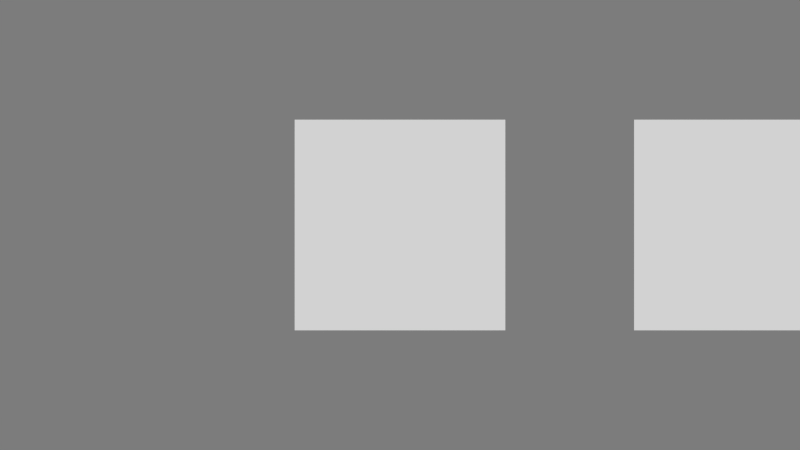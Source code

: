 # Source: ppt.blend  (saved by Blender 2.70.0; exported with 4.5.12 LTS)
import bpy
from mathutils import Matrix  # noqa: F401  (used for matrix-valued properties, if any)

bpy.ops.wm.read_factory_settings(use_empty=True)
scene = bpy.context.scene
scene.name = 'Scene'

# ---- collections
col_collection_1 = bpy.data.collections.new('Collection 1'); scene.collection.children.link(col_collection_1)

# ---- materials (node trees are filled in below, after node groups)
mat_vlcsnap_00054 = bpy.data.materials.new('vlcsnap-00054')
mat_vlcsnap_00054.alpha_threshold = 0.0
mat_vlcsnap_00054.use_transparent_shadow = False
mat_vlcsnap_00054.roughness = 0.5
mat_vlcsnap_00054.line_color = (0.0, 0.0, 0.0, 1.0)
mat_vlcsnap_00050 = bpy.data.materials.new('vlcsnap-00050')
mat_vlcsnap_00050.alpha_threshold = 0.0
mat_vlcsnap_00050.use_transparent_shadow = False
mat_vlcsnap_00050.roughness = 0.5
mat_vlcsnap_00050.line_color = (0.0, 0.0, 0.0, 1.0)
mat_vlcsnap_00049 = bpy.data.materials.new('vlcsnap-00049')
mat_vlcsnap_00049.alpha_threshold = 0.0
mat_vlcsnap_00049.use_transparent_shadow = False
mat_vlcsnap_00049.roughness = 0.5
mat_vlcsnap_00049.line_color = (0.0, 0.0, 0.0, 1.0)
mat_vlcsnap_00048 = bpy.data.materials.new('vlcsnap-00048')
mat_vlcsnap_00048.alpha_threshold = 0.0
mat_vlcsnap_00048.use_transparent_shadow = False
mat_vlcsnap_00048.roughness = 0.5
mat_vlcsnap_00048.line_color = (0.0, 0.0, 0.0, 1.0)
mat_vlcsnap_00047 = bpy.data.materials.new('vlcsnap-00047')
mat_vlcsnap_00047.alpha_threshold = 0.0
mat_vlcsnap_00047.use_transparent_shadow = False
mat_vlcsnap_00047.roughness = 0.5
mat_vlcsnap_00047.line_color = (0.0, 0.0, 0.0, 1.0)
mat_vlcsnap_00046 = bpy.data.materials.new('vlcsnap-00046')
mat_vlcsnap_00046.alpha_threshold = 0.0
mat_vlcsnap_00046.use_transparent_shadow = False
mat_vlcsnap_00046.roughness = 0.5
mat_vlcsnap_00046.line_color = (0.0, 0.0, 0.0, 1.0)
mat_vlcsnap_00044 = bpy.data.materials.new('vlcsnap-00044')
mat_vlcsnap_00044.alpha_threshold = 0.0
mat_vlcsnap_00044.use_transparent_shadow = False
mat_vlcsnap_00044.roughness = 0.5
mat_vlcsnap_00044.line_color = (0.0, 0.0, 0.0, 1.0)
mat_vlcsnap_00043 = bpy.data.materials.new('vlcsnap-00043')
mat_vlcsnap_00043.alpha_threshold = 0.0
mat_vlcsnap_00043.use_transparent_shadow = False
mat_vlcsnap_00043.roughness = 0.5
mat_vlcsnap_00043.line_color = (0.0, 0.0, 0.0, 1.0)
mat_vlcsnap_00041 = bpy.data.materials.new('vlcsnap-00041')
mat_vlcsnap_00041.alpha_threshold = 0.0
mat_vlcsnap_00041.use_transparent_shadow = False
mat_vlcsnap_00041.roughness = 0.5
mat_vlcsnap_00041.line_color = (0.0, 0.0, 0.0, 1.0)
mat_vlcsnap_00040 = bpy.data.materials.new('vlcsnap-00040')
mat_vlcsnap_00040.alpha_threshold = 0.0
mat_vlcsnap_00040.use_transparent_shadow = False
mat_vlcsnap_00040.roughness = 0.5
mat_vlcsnap_00040.line_color = (0.0, 0.0, 0.0, 1.0)
mat_vlcsnap_00038 = bpy.data.materials.new('vlcsnap-00038')
mat_vlcsnap_00038.alpha_threshold = 0.0
mat_vlcsnap_00038.use_transparent_shadow = False
mat_vlcsnap_00038.roughness = 0.5
mat_vlcsnap_00038.line_color = (0.0, 0.0, 0.0, 1.0)
mat_vlcsnap_00037 = bpy.data.materials.new('vlcsnap-00037')
mat_vlcsnap_00037.alpha_threshold = 0.0
mat_vlcsnap_00037.use_transparent_shadow = False
mat_vlcsnap_00037.roughness = 0.5
mat_vlcsnap_00037.line_color = (0.0, 0.0, 0.0, 1.0)
mat_vlcsnap_00036 = bpy.data.materials.new('vlcsnap-00036')
mat_vlcsnap_00036.alpha_threshold = 0.0
mat_vlcsnap_00036.use_transparent_shadow = False
mat_vlcsnap_00036.roughness = 0.5
mat_vlcsnap_00036.line_color = (0.0, 0.0, 0.0, 1.0)
mat_vlcsnap_00035 = bpy.data.materials.new('vlcsnap-00035')
mat_vlcsnap_00035.alpha_threshold = 0.0
mat_vlcsnap_00035.use_transparent_shadow = False
mat_vlcsnap_00035.roughness = 0.5
mat_vlcsnap_00035.line_color = (0.0, 0.0, 0.0, 1.0)
mat_vlcsnap_00034 = bpy.data.materials.new('vlcsnap-00034')
mat_vlcsnap_00034.alpha_threshold = 0.0
mat_vlcsnap_00034.use_transparent_shadow = False
mat_vlcsnap_00034.roughness = 0.5
mat_vlcsnap_00034.line_color = (0.0, 0.0, 0.0, 1.0)
mat_vlcsnap_00033 = bpy.data.materials.new('vlcsnap-00033')
mat_vlcsnap_00033.alpha_threshold = 0.0
mat_vlcsnap_00033.use_transparent_shadow = False
mat_vlcsnap_00033.roughness = 0.5
mat_vlcsnap_00033.line_color = (0.0, 0.0, 0.0, 1.0)
mat_vlcsnap_00032 = bpy.data.materials.new('vlcsnap-00032')
mat_vlcsnap_00032.alpha_threshold = 0.0
mat_vlcsnap_00032.use_transparent_shadow = False
mat_vlcsnap_00032.roughness = 0.5
mat_vlcsnap_00032.line_color = (0.0, 0.0, 0.0, 1.0)
mat_vlcsnap_00031 = bpy.data.materials.new('vlcsnap-00031')
mat_vlcsnap_00031.alpha_threshold = 0.0
mat_vlcsnap_00031.use_transparent_shadow = False
mat_vlcsnap_00031.roughness = 0.5
mat_vlcsnap_00031.line_color = (0.0, 0.0, 0.0, 1.0)
mat_vlcsnap_00030 = bpy.data.materials.new('vlcsnap-00030')
mat_vlcsnap_00030.alpha_threshold = 0.0
mat_vlcsnap_00030.use_transparent_shadow = False
mat_vlcsnap_00030.roughness = 0.5
mat_vlcsnap_00030.line_color = (0.0, 0.0, 0.0, 1.0)
mat_vlcsnap_00029 = bpy.data.materials.new('vlcsnap-00029')
mat_vlcsnap_00029.alpha_threshold = 0.0
mat_vlcsnap_00029.use_transparent_shadow = False
mat_vlcsnap_00029.roughness = 0.5
mat_vlcsnap_00029.line_color = (0.0, 0.0, 0.0, 1.0)
mat_vlcsnap_00027 = bpy.data.materials.new('vlcsnap-00027')
mat_vlcsnap_00027.alpha_threshold = 0.0
mat_vlcsnap_00027.use_transparent_shadow = False
mat_vlcsnap_00027.roughness = 0.5
mat_vlcsnap_00027.line_color = (0.0, 0.0, 0.0, 1.0)
mat_vlcsnap_00026 = bpy.data.materials.new('vlcsnap-00026')
mat_vlcsnap_00026.alpha_threshold = 0.0
mat_vlcsnap_00026.use_transparent_shadow = False
mat_vlcsnap_00026.roughness = 0.5
mat_vlcsnap_00026.line_color = (0.0, 0.0, 0.0, 1.0)
mat_vlcsnap_00025 = bpy.data.materials.new('vlcsnap-00025')
mat_vlcsnap_00025.alpha_threshold = 0.0
mat_vlcsnap_00025.use_transparent_shadow = False
mat_vlcsnap_00025.roughness = 0.5
mat_vlcsnap_00025.line_color = (0.0, 0.0, 0.0, 1.0)
mat_vlcsnap_00023 = bpy.data.materials.new('vlcsnap-00023')
mat_vlcsnap_00023.alpha_threshold = 0.0
mat_vlcsnap_00023.use_transparent_shadow = False
mat_vlcsnap_00023.roughness = 0.5
mat_vlcsnap_00023.line_color = (0.0, 0.0, 0.0, 1.0)
mat_vlcsnap_00022 = bpy.data.materials.new('vlcsnap-00022')
mat_vlcsnap_00022.alpha_threshold = 0.0
mat_vlcsnap_00022.use_transparent_shadow = False
mat_vlcsnap_00022.roughness = 0.5
mat_vlcsnap_00022.line_color = (0.0, 0.0, 0.0, 1.0)
mat_vlcsnap_00021 = bpy.data.materials.new('vlcsnap-00021')
mat_vlcsnap_00021.alpha_threshold = 0.0
mat_vlcsnap_00021.use_transparent_shadow = False
mat_vlcsnap_00021.roughness = 0.5
mat_vlcsnap_00021.line_color = (0.0, 0.0, 0.0, 1.0)
mat_vlcsnap_00020 = bpy.data.materials.new('vlcsnap-00020')
mat_vlcsnap_00020.alpha_threshold = 0.0
mat_vlcsnap_00020.use_transparent_shadow = False
mat_vlcsnap_00020.roughness = 0.5
mat_vlcsnap_00020.line_color = (0.0, 0.0, 0.0, 1.0)
mat_vlcsnap_00019 = bpy.data.materials.new('vlcsnap-00019')
mat_vlcsnap_00019.alpha_threshold = 0.0
mat_vlcsnap_00019.use_transparent_shadow = False
mat_vlcsnap_00019.roughness = 0.5
mat_vlcsnap_00019.line_color = (0.0, 0.0, 0.0, 1.0)
mat_vlcsnap_00018 = bpy.data.materials.new('vlcsnap-00018')
mat_vlcsnap_00018.alpha_threshold = 0.0
mat_vlcsnap_00018.use_transparent_shadow = False
mat_vlcsnap_00018.roughness = 0.5
mat_vlcsnap_00018.line_color = (0.0, 0.0, 0.0, 1.0)
mat_vlcsnap_00016 = bpy.data.materials.new('vlcsnap-00016')
mat_vlcsnap_00016.alpha_threshold = 0.0
mat_vlcsnap_00016.use_transparent_shadow = False
mat_vlcsnap_00016.roughness = 0.5
mat_vlcsnap_00016.line_color = (0.0, 0.0, 0.0, 1.0)
mat_vlcsnap_00015 = bpy.data.materials.new('vlcsnap-00015')
mat_vlcsnap_00015.alpha_threshold = 0.0
mat_vlcsnap_00015.use_transparent_shadow = False
mat_vlcsnap_00015.roughness = 0.5
mat_vlcsnap_00015.line_color = (0.0, 0.0, 0.0, 1.0)
mat_vlcsnap_00014 = bpy.data.materials.new('vlcsnap-00014')
mat_vlcsnap_00014.alpha_threshold = 0.0
mat_vlcsnap_00014.use_transparent_shadow = False
mat_vlcsnap_00014.roughness = 0.5
mat_vlcsnap_00014.line_color = (0.0, 0.0, 0.0, 1.0)
mat_vlcsnap_00012 = bpy.data.materials.new('vlcsnap-00012')
mat_vlcsnap_00012.alpha_threshold = 0.0
mat_vlcsnap_00012.use_transparent_shadow = False
mat_vlcsnap_00012.roughness = 0.5
mat_vlcsnap_00012.line_color = (0.0, 0.0, 0.0, 1.0)
mat_vlcsnap_00011 = bpy.data.materials.new('vlcsnap-00011')
mat_vlcsnap_00011.alpha_threshold = 0.0
mat_vlcsnap_00011.use_transparent_shadow = False
mat_vlcsnap_00011.roughness = 0.5
mat_vlcsnap_00011.line_color = (0.0, 0.0, 0.0, 1.0)
mat_vlcsnap_00008 = bpy.data.materials.new('vlcsnap-00008')
mat_vlcsnap_00008.alpha_threshold = 0.0
mat_vlcsnap_00008.use_transparent_shadow = False
mat_vlcsnap_00008.roughness = 0.5
mat_vlcsnap_00008.line_color = (0.0, 0.0, 0.0, 1.0)
mat_vlcsnap_00007 = bpy.data.materials.new('vlcsnap-00007')
mat_vlcsnap_00007.alpha_threshold = 0.0
mat_vlcsnap_00007.use_transparent_shadow = False
mat_vlcsnap_00007.roughness = 0.5
mat_vlcsnap_00007.line_color = (0.0, 0.0, 0.0, 1.0)
mat_vlcsnap_00005 = bpy.data.materials.new('vlcsnap-00005')
mat_vlcsnap_00005.alpha_threshold = 0.0
mat_vlcsnap_00005.use_transparent_shadow = False
mat_vlcsnap_00005.roughness = 0.5
mat_vlcsnap_00005.line_color = (0.0, 0.0, 0.0, 1.0)
mat_vlcsnap_00004 = bpy.data.materials.new('vlcsnap-00004')
mat_vlcsnap_00004.alpha_threshold = 0.0
mat_vlcsnap_00004.use_transparent_shadow = False
mat_vlcsnap_00004.roughness = 0.5
mat_vlcsnap_00004.line_color = (0.0, 0.0, 0.0, 1.0)
mat_vlcsnap_00002 = bpy.data.materials.new('vlcsnap-00002')
mat_vlcsnap_00002.alpha_threshold = 0.0
mat_vlcsnap_00002.use_transparent_shadow = False
mat_vlcsnap_00002.roughness = 0.5
mat_vlcsnap_00002.line_color = (0.0, 0.0, 0.0, 1.0)
mat_grindcore = bpy.data.materials.new('grindcore')
mat_grindcore.alpha_threshold = 0.0
mat_grindcore.use_transparent_shadow = False
mat_grindcore.roughness = 0.5
mat_grindcore.line_color = (0.0, 0.0, 0.0, 1.0)

# ---- material node trees

# ---- world
world_world = bpy.data.worlds.new('World'); scene.world = world_world
world_world.color = (0.201, 0.201, 0.201)
world_world.use_sun_shadow = False
world_world.sun_shadow_jitter_overblur = 0.0
world_world.cycles.sampling_method = 'MANUAL'
world_world.cycles.sample_map_resolution = 256

# ---- cameras
cam_camera = bpy.data.cameras.new('Camera')
cam_camera.clip_end = 100.0
cam_camera.lens = 35.0
cam_camera.sensor_width = 32.0
cam_camera.sensor_height = 18.0
cam_camera.dof.focus_distance = 0.0
cam_camera.dof.aperture_fstop = 128.0

# ---- meshes
me_plane_039 = bpy.data.meshes.new('Plane.039')
me_plane_039.from_pydata([(-0.8889, -0.5, 0.0), (0.8889, -0.5, 0.0), (-0.8889, 0.5, 0.0), (0.8889, 0.5, 0.0)], [], [(0, 1, 3, 2)])
_uv = me_plane_039.uv_layers.new(name='UVMap')
_uv.uv.foreach_set('vector', [0.0, 0.0, 1.0, 0.0, 1.0, 1.0, 0.0, 1.0])
me_plane_039.materials.append(mat_vlcsnap_00054)
me_plane_039.use_remesh_preserve_volume = False
me_plane_039.use_remesh_preserve_attributes = False
me_plane_039.use_mirror_vertex_groups = False
me_plane_039.update()
me_plane_038 = bpy.data.meshes.new('Plane.038')
me_plane_038.from_pydata([(-0.8889, -0.5, 0.0), (0.8889, -0.5, 0.0), (-0.8889, 0.5, 0.0), (0.8889, 0.5, 0.0)], [], [(0, 1, 3, 2)])
_uv = me_plane_038.uv_layers.new(name='UVMap')
_uv.uv.foreach_set('vector', [0.0, 0.0, 1.0, 0.0, 1.0, 1.0, 0.0, 1.0])
me_plane_038.materials.append(mat_vlcsnap_00050)
me_plane_038.use_remesh_preserve_volume = False
me_plane_038.use_remesh_preserve_attributes = False
me_plane_038.use_mirror_vertex_groups = False
me_plane_038.update()
me_plane_037 = bpy.data.meshes.new('Plane.037')
me_plane_037.from_pydata([(-0.8889, -0.5, 0.0), (0.8889, -0.5, 0.0), (-0.8889, 0.5, 0.0), (0.8889, 0.5, 0.0)], [], [(0, 1, 3, 2)])
_uv = me_plane_037.uv_layers.new(name='UVMap')
_uv.uv.foreach_set('vector', [0.0, 0.0, 1.0, 0.0, 1.0, 1.0, 0.0, 1.0])
me_plane_037.materials.append(mat_vlcsnap_00049)
me_plane_037.use_remesh_preserve_volume = False
me_plane_037.use_remesh_preserve_attributes = False
me_plane_037.use_mirror_vertex_groups = False
me_plane_037.update()
me_plane_036 = bpy.data.meshes.new('Plane.036')
me_plane_036.from_pydata([(-0.8889, -0.5, 0.0), (0.8889, -0.5, 0.0), (-0.8889, 0.5, 0.0), (0.8889, 0.5, 0.0)], [], [(0, 1, 3, 2)])
_uv = me_plane_036.uv_layers.new(name='UVMap')
_uv.uv.foreach_set('vector', [0.0, 0.0, 1.0, 0.0, 1.0, 1.0, 0.0, 1.0])
me_plane_036.materials.append(mat_vlcsnap_00048)
me_plane_036.use_remesh_preserve_volume = False
me_plane_036.use_remesh_preserve_attributes = False
me_plane_036.use_mirror_vertex_groups = False
me_plane_036.update()
me_plane_035 = bpy.data.meshes.new('Plane.035')
me_plane_035.from_pydata([(-0.8889, -0.5, 0.0), (0.8889, -0.5, 0.0), (-0.8889, 0.5, 0.0), (0.8889, 0.5, 0.0)], [], [(0, 1, 3, 2)])
_uv = me_plane_035.uv_layers.new(name='UVMap')
_uv.uv.foreach_set('vector', [0.0, 0.0, 1.0, 0.0, 1.0, 1.0, 0.0, 1.0])
me_plane_035.materials.append(mat_vlcsnap_00047)
me_plane_035.use_remesh_preserve_volume = False
me_plane_035.use_remesh_preserve_attributes = False
me_plane_035.use_mirror_vertex_groups = False
me_plane_035.update()
me_plane_034 = bpy.data.meshes.new('Plane.034')
me_plane_034.from_pydata([(-0.8889, -0.5, 0.0), (0.8889, -0.5, 0.0), (-0.8889, 0.5, 0.0), (0.8889, 0.5, 0.0)], [], [(0, 1, 3, 2)])
_uv = me_plane_034.uv_layers.new(name='UVMap')
_uv.uv.foreach_set('vector', [0.0, 0.0, 1.0, 0.0, 1.0, 1.0, 0.0, 1.0])
me_plane_034.materials.append(mat_vlcsnap_00046)
me_plane_034.use_remesh_preserve_volume = False
me_plane_034.use_remesh_preserve_attributes = False
me_plane_034.use_mirror_vertex_groups = False
me_plane_034.update()
me_plane_033 = bpy.data.meshes.new('Plane.033')
me_plane_033.from_pydata([(-0.8889, -0.5, 0.0), (0.8889, -0.5, 0.0), (-0.8889, 0.5, 0.0), (0.8889, 0.5, 0.0)], [], [(0, 1, 3, 2)])
_uv = me_plane_033.uv_layers.new(name='UVMap')
_uv.uv.foreach_set('vector', [0.0, 0.0, 1.0, 0.0, 1.0, 1.0, 0.0, 1.0])
me_plane_033.materials.append(mat_vlcsnap_00044)
me_plane_033.use_remesh_preserve_volume = False
me_plane_033.use_remesh_preserve_attributes = False
me_plane_033.use_mirror_vertex_groups = False
me_plane_033.update()
me_plane_032 = bpy.data.meshes.new('Plane.032')
me_plane_032.from_pydata([(-0.8889, -0.5, 0.0), (0.8889, -0.5, 0.0), (-0.8889, 0.5, 0.0), (0.8889, 0.5, 0.0)], [], [(0, 1, 3, 2)])
_uv = me_plane_032.uv_layers.new(name='UVMap')
_uv.uv.foreach_set('vector', [0.0, 0.0, 1.0, 0.0, 1.0, 1.0, 0.0, 1.0])
me_plane_032.materials.append(mat_vlcsnap_00043)
me_plane_032.use_remesh_preserve_volume = False
me_plane_032.use_remesh_preserve_attributes = False
me_plane_032.use_mirror_vertex_groups = False
me_plane_032.update()
me_plane_031 = bpy.data.meshes.new('Plane.031')
me_plane_031.from_pydata([(-0.8889, -0.5, 0.0), (0.8889, -0.5, 0.0), (-0.8889, 0.5, 0.0), (0.8889, 0.5, 0.0)], [], [(0, 1, 3, 2)])
_uv = me_plane_031.uv_layers.new(name='UVMap')
_uv.uv.foreach_set('vector', [0.0, 0.0, 1.0, 0.0, 1.0, 1.0, 0.0, 1.0])
me_plane_031.materials.append(mat_vlcsnap_00041)
me_plane_031.use_remesh_preserve_volume = False
me_plane_031.use_remesh_preserve_attributes = False
me_plane_031.use_mirror_vertex_groups = False
me_plane_031.update()
me_plane_030 = bpy.data.meshes.new('Plane.030')
me_plane_030.from_pydata([(-0.8889, -0.5, 0.0), (0.8889, -0.5, 0.0), (-0.8889, 0.5, 0.0), (0.8889, 0.5, 0.0)], [], [(0, 1, 3, 2)])
_uv = me_plane_030.uv_layers.new(name='UVMap')
_uv.uv.foreach_set('vector', [0.0, 0.0, 1.0, 0.0, 1.0, 1.0, 0.0, 1.0])
me_plane_030.materials.append(mat_vlcsnap_00040)
me_plane_030.use_remesh_preserve_volume = False
me_plane_030.use_remesh_preserve_attributes = False
me_plane_030.use_mirror_vertex_groups = False
me_plane_030.update()
me_plane_029 = bpy.data.meshes.new('Plane.029')
me_plane_029.from_pydata([(-0.8889, -0.5, 0.0), (0.8889, -0.5, 0.0), (-0.8889, 0.5, 0.0), (0.8889, 0.5, 0.0)], [], [(0, 1, 3, 2)])
_uv = me_plane_029.uv_layers.new(name='UVMap')
_uv.uv.foreach_set('vector', [0.0, 0.0, 1.0, 0.0, 1.0, 1.0, 0.0, 1.0])
me_plane_029.materials.append(mat_vlcsnap_00038)
me_plane_029.use_remesh_preserve_volume = False
me_plane_029.use_remesh_preserve_attributes = False
me_plane_029.use_mirror_vertex_groups = False
me_plane_029.update()
me_plane_028 = bpy.data.meshes.new('Plane.028')
me_plane_028.from_pydata([(-0.8889, -0.5, 0.0), (0.8889, -0.5, 0.0), (-0.8889, 0.5, 0.0), (0.8889, 0.5, 0.0)], [], [(0, 1, 3, 2)])
_uv = me_plane_028.uv_layers.new(name='UVMap')
_uv.uv.foreach_set('vector', [0.0, 0.0, 1.0, 0.0, 1.0, 1.0, 0.0, 1.0])
me_plane_028.materials.append(mat_vlcsnap_00037)
me_plane_028.use_remesh_preserve_volume = False
me_plane_028.use_remesh_preserve_attributes = False
me_plane_028.use_mirror_vertex_groups = False
me_plane_028.update()
me_plane_027 = bpy.data.meshes.new('Plane.027')
me_plane_027.from_pydata([(-0.8889, -0.5, 0.0), (0.8889, -0.5, 0.0), (-0.8889, 0.5, 0.0), (0.8889, 0.5, 0.0)], [], [(0, 1, 3, 2)])
_uv = me_plane_027.uv_layers.new(name='UVMap')
_uv.uv.foreach_set('vector', [0.0, 0.0, 1.0, 0.0, 1.0, 1.0, 0.0, 1.0])
me_plane_027.materials.append(mat_vlcsnap_00036)
me_plane_027.use_remesh_preserve_volume = False
me_plane_027.use_remesh_preserve_attributes = False
me_plane_027.use_mirror_vertex_groups = False
me_plane_027.update()
me_plane_026 = bpy.data.meshes.new('Plane.026')
me_plane_026.from_pydata([(-0.8889, -0.5, 0.0), (0.8889, -0.5, 0.0), (-0.8889, 0.5, 0.0), (0.8889, 0.5, 0.0)], [], [(0, 1, 3, 2)])
_uv = me_plane_026.uv_layers.new(name='UVMap')
_uv.uv.foreach_set('vector', [0.0, 0.0, 1.0, 0.0, 1.0, 1.0, 0.0, 1.0])
me_plane_026.materials.append(mat_vlcsnap_00035)
me_plane_026.use_remesh_preserve_volume = False
me_plane_026.use_remesh_preserve_attributes = False
me_plane_026.use_mirror_vertex_groups = False
me_plane_026.update()
me_plane_025 = bpy.data.meshes.new('Plane.025')
me_plane_025.from_pydata([(-0.8889, -0.5, 0.0), (0.8889, -0.5, 0.0), (-0.8889, 0.5, 0.0), (0.8889, 0.5, 0.0)], [], [(0, 1, 3, 2)])
_uv = me_plane_025.uv_layers.new(name='UVMap')
_uv.uv.foreach_set('vector', [0.0, 0.0, 1.0, 0.0, 1.0, 1.0, 0.0, 1.0])
me_plane_025.materials.append(mat_vlcsnap_00034)
me_plane_025.use_remesh_preserve_volume = False
me_plane_025.use_remesh_preserve_attributes = False
me_plane_025.use_mirror_vertex_groups = False
me_plane_025.update()
me_plane_024 = bpy.data.meshes.new('Plane.024')
me_plane_024.from_pydata([(-0.8889, -0.5, 0.0), (0.8889, -0.5, 0.0), (-0.8889, 0.5, 0.0), (0.8889, 0.5, 0.0)], [], [(0, 1, 3, 2)])
_uv = me_plane_024.uv_layers.new(name='UVMap')
_uv.uv.foreach_set('vector', [0.0, 0.0, 1.0, 0.0, 1.0, 1.0, 0.0, 1.0])
me_plane_024.materials.append(mat_vlcsnap_00033)
me_plane_024.use_remesh_preserve_volume = False
me_plane_024.use_remesh_preserve_attributes = False
me_plane_024.use_mirror_vertex_groups = False
me_plane_024.update()
me_plane_023 = bpy.data.meshes.new('Plane.023')
me_plane_023.from_pydata([(-0.8889, -0.5, 0.0), (0.8889, -0.5, 0.0), (-0.8889, 0.5, 0.0), (0.8889, 0.5, 0.0)], [], [(0, 1, 3, 2)])
_uv = me_plane_023.uv_layers.new(name='UVMap')
_uv.uv.foreach_set('vector', [0.0, 0.0, 1.0, 0.0, 1.0, 1.0, 0.0, 1.0])
me_plane_023.materials.append(mat_vlcsnap_00032)
me_plane_023.use_remesh_preserve_volume = False
me_plane_023.use_remesh_preserve_attributes = False
me_plane_023.use_mirror_vertex_groups = False
me_plane_023.update()
me_plane_022 = bpy.data.meshes.new('Plane.022')
me_plane_022.from_pydata([(-0.8889, -0.5, 0.0), (0.8889, -0.5, 0.0), (-0.8889, 0.5, 0.0), (0.8889, 0.5, 0.0)], [], [(0, 1, 3, 2)])
_uv = me_plane_022.uv_layers.new(name='UVMap')
_uv.uv.foreach_set('vector', [0.0, 0.0, 1.0, 0.0, 1.0, 1.0, 0.0, 1.0])
me_plane_022.materials.append(mat_vlcsnap_00031)
me_plane_022.use_remesh_preserve_volume = False
me_plane_022.use_remesh_preserve_attributes = False
me_plane_022.use_mirror_vertex_groups = False
me_plane_022.update()
me_plane_021 = bpy.data.meshes.new('Plane.021')
me_plane_021.from_pydata([(-0.8889, -0.5, 0.0), (0.8889, -0.5, 0.0), (-0.8889, 0.5, 0.0), (0.8889, 0.5, 0.0)], [], [(0, 1, 3, 2)])
_uv = me_plane_021.uv_layers.new(name='UVMap')
_uv.uv.foreach_set('vector', [0.0, 0.0, 1.0, 0.0, 1.0, 1.0, 0.0, 1.0])
me_plane_021.materials.append(mat_vlcsnap_00030)
me_plane_021.use_remesh_preserve_volume = False
me_plane_021.use_remesh_preserve_attributes = False
me_plane_021.use_mirror_vertex_groups = False
me_plane_021.update()
me_plane_020 = bpy.data.meshes.new('Plane.020')
me_plane_020.from_pydata([(-0.8889, -0.5, 0.0), (0.8889, -0.5, 0.0), (-0.8889, 0.5, 0.0), (0.8889, 0.5, 0.0)], [], [(0, 1, 3, 2)])
_uv = me_plane_020.uv_layers.new(name='UVMap')
_uv.uv.foreach_set('vector', [0.0, 0.0, 1.0, 0.0, 1.0, 1.0, 0.0, 1.0])
me_plane_020.materials.append(mat_vlcsnap_00029)
me_plane_020.use_remesh_preserve_volume = False
me_plane_020.use_remesh_preserve_attributes = False
me_plane_020.use_mirror_vertex_groups = False
me_plane_020.update()
me_plane_019 = bpy.data.meshes.new('Plane.019')
me_plane_019.from_pydata([(-0.8889, -0.5, 0.0), (0.8889, -0.5, 0.0), (-0.8889, 0.5, 0.0), (0.8889, 0.5, 0.0)], [], [(0, 1, 3, 2)])
_uv = me_plane_019.uv_layers.new(name='UVMap')
_uv.uv.foreach_set('vector', [0.0, 0.0, 1.0, 0.0, 1.0, 1.0, 0.0, 1.0])
me_plane_019.materials.append(mat_vlcsnap_00027)
me_plane_019.use_remesh_preserve_volume = False
me_plane_019.use_remesh_preserve_attributes = False
me_plane_019.use_mirror_vertex_groups = False
me_plane_019.update()
me_plane_018 = bpy.data.meshes.new('Plane.018')
me_plane_018.from_pydata([(-0.8889, -0.5, 0.0), (0.8889, -0.5, 0.0), (-0.8889, 0.5, 0.0), (0.8889, 0.5, 0.0)], [], [(0, 1, 3, 2)])
_uv = me_plane_018.uv_layers.new(name='UVMap')
_uv.uv.foreach_set('vector', [0.0, 0.0, 1.0, 0.0, 1.0, 1.0, 0.0, 1.0])
me_plane_018.materials.append(mat_vlcsnap_00026)
me_plane_018.use_remesh_preserve_volume = False
me_plane_018.use_remesh_preserve_attributes = False
me_plane_018.use_mirror_vertex_groups = False
me_plane_018.update()
me_plane_017 = bpy.data.meshes.new('Plane.017')
me_plane_017.from_pydata([(-0.8889, -0.5, 0.0), (0.8889, -0.5, 0.0), (-0.8889, 0.5, 0.0), (0.8889, 0.5, 0.0)], [], [(0, 1, 3, 2)])
_uv = me_plane_017.uv_layers.new(name='UVMap')
_uv.uv.foreach_set('vector', [0.0, 0.0, 1.0, 0.0, 1.0, 1.0, 0.0, 1.0])
me_plane_017.materials.append(mat_vlcsnap_00025)
me_plane_017.use_remesh_preserve_volume = False
me_plane_017.use_remesh_preserve_attributes = False
me_plane_017.use_mirror_vertex_groups = False
me_plane_017.update()
me_plane_016 = bpy.data.meshes.new('Plane.016')
me_plane_016.from_pydata([(-0.8889, -0.5, 0.0), (0.8889, -0.5, 0.0), (-0.8889, 0.5, 0.0), (0.8889, 0.5, 0.0)], [], [(0, 1, 3, 2)])
_uv = me_plane_016.uv_layers.new(name='UVMap')
_uv.uv.foreach_set('vector', [0.0, 0.0, 1.0, 0.0, 1.0, 1.0, 0.0, 1.0])
me_plane_016.materials.append(mat_vlcsnap_00023)
me_plane_016.use_remesh_preserve_volume = False
me_plane_016.use_remesh_preserve_attributes = False
me_plane_016.use_mirror_vertex_groups = False
me_plane_016.update()
me_plane_015 = bpy.data.meshes.new('Plane.015')
me_plane_015.from_pydata([(-0.8889, -0.5, 0.0), (0.8889, -0.5, 0.0), (-0.8889, 0.5, 0.0), (0.8889, 0.5, 0.0)], [], [(0, 1, 3, 2)])
_uv = me_plane_015.uv_layers.new(name='UVMap')
_uv.uv.foreach_set('vector', [0.0, 0.0, 1.0, 0.0, 1.0, 1.0, 0.0, 1.0])
me_plane_015.materials.append(mat_vlcsnap_00022)
me_plane_015.use_remesh_preserve_volume = False
me_plane_015.use_remesh_preserve_attributes = False
me_plane_015.use_mirror_vertex_groups = False
me_plane_015.update()
me_plane_014 = bpy.data.meshes.new('Plane.014')
me_plane_014.from_pydata([(-0.8889, -0.5, 0.0), (0.8889, -0.5, 0.0), (-0.8889, 0.5, 0.0), (0.8889, 0.5, 0.0)], [], [(0, 1, 3, 2)])
_uv = me_plane_014.uv_layers.new(name='UVMap')
_uv.uv.foreach_set('vector', [0.0, 0.0, 1.0, 0.0, 1.0, 1.0, 0.0, 1.0])
me_plane_014.materials.append(mat_vlcsnap_00021)
me_plane_014.use_remesh_preserve_volume = False
me_plane_014.use_remesh_preserve_attributes = False
me_plane_014.use_mirror_vertex_groups = False
me_plane_014.update()
me_plane_013 = bpy.data.meshes.new('Plane.013')
me_plane_013.from_pydata([(-0.8889, -0.5, 0.0), (0.8889, -0.5, 0.0), (-0.8889, 0.5, 0.0), (0.8889, 0.5, 0.0)], [], [(0, 1, 3, 2)])
_uv = me_plane_013.uv_layers.new(name='UVMap')
_uv.uv.foreach_set('vector', [0.0, 0.0, 1.0, 0.0, 1.0, 1.0, 0.0, 1.0])
me_plane_013.materials.append(mat_vlcsnap_00020)
me_plane_013.use_remesh_preserve_volume = False
me_plane_013.use_remesh_preserve_attributes = False
me_plane_013.use_mirror_vertex_groups = False
me_plane_013.update()
me_plane_012 = bpy.data.meshes.new('Plane.012')
me_plane_012.from_pydata([(-0.8889, -0.5, 0.0), (0.8889, -0.5, 0.0), (-0.8889, 0.5, 0.0), (0.8889, 0.5, 0.0)], [], [(0, 1, 3, 2)])
_uv = me_plane_012.uv_layers.new(name='UVMap')
_uv.uv.foreach_set('vector', [0.0, 0.0, 1.0, 0.0, 1.0, 1.0, 0.0, 1.0])
me_plane_012.materials.append(mat_vlcsnap_00019)
me_plane_012.use_remesh_preserve_volume = False
me_plane_012.use_remesh_preserve_attributes = False
me_plane_012.use_mirror_vertex_groups = False
me_plane_012.update()
me_plane_011 = bpy.data.meshes.new('Plane.011')
me_plane_011.from_pydata([(-0.8889, -0.5, 0.0), (0.8889, -0.5, 0.0), (-0.8889, 0.5, 0.0), (0.8889, 0.5, 0.0)], [], [(0, 1, 3, 2)])
_uv = me_plane_011.uv_layers.new(name='UVMap')
_uv.uv.foreach_set('vector', [0.0, 0.0, 1.0, 0.0, 1.0, 1.0, 0.0, 1.0])
me_plane_011.materials.append(mat_vlcsnap_00018)
me_plane_011.use_remesh_preserve_volume = False
me_plane_011.use_remesh_preserve_attributes = False
me_plane_011.use_mirror_vertex_groups = False
me_plane_011.update()
me_plane_010 = bpy.data.meshes.new('Plane.010')
me_plane_010.from_pydata([(-0.8889, -0.5, 0.0), (0.8889, -0.5, 0.0), (-0.8889, 0.5, 0.0), (0.8889, 0.5, 0.0)], [], [(0, 1, 3, 2)])
_uv = me_plane_010.uv_layers.new(name='UVMap')
_uv.uv.foreach_set('vector', [0.0, 0.0, 1.0, 0.0, 1.0, 1.0, 0.0, 1.0])
me_plane_010.materials.append(mat_vlcsnap_00016)
me_plane_010.use_remesh_preserve_volume = False
me_plane_010.use_remesh_preserve_attributes = False
me_plane_010.use_mirror_vertex_groups = False
me_plane_010.update()
me_plane_009 = bpy.data.meshes.new('Plane.009')
me_plane_009.from_pydata([(-0.8889, -0.5, 0.0), (0.8889, -0.5, 0.0), (-0.8889, 0.5, 0.0), (0.8889, 0.5, 0.0)], [], [(0, 1, 3, 2)])
_uv = me_plane_009.uv_layers.new(name='UVMap')
_uv.uv.foreach_set('vector', [0.0, 0.0, 1.0, 0.0, 1.0, 1.0, 0.0, 1.0])
me_plane_009.materials.append(mat_vlcsnap_00015)
me_plane_009.use_remesh_preserve_volume = False
me_plane_009.use_remesh_preserve_attributes = False
me_plane_009.use_mirror_vertex_groups = False
me_plane_009.update()
me_plane_008 = bpy.data.meshes.new('Plane.008')
me_plane_008.from_pydata([(-0.8889, -0.5, 0.0), (0.8889, -0.5, 0.0), (-0.8889, 0.5, 0.0), (0.8889, 0.5, 0.0)], [], [(0, 1, 3, 2)])
_uv = me_plane_008.uv_layers.new(name='UVMap')
_uv.uv.foreach_set('vector', [0.0, 0.0, 1.0, 0.0, 1.0, 1.0, 0.0, 1.0])
me_plane_008.materials.append(mat_vlcsnap_00014)
me_plane_008.use_remesh_preserve_volume = False
me_plane_008.use_remesh_preserve_attributes = False
me_plane_008.use_mirror_vertex_groups = False
me_plane_008.update()
me_plane_007 = bpy.data.meshes.new('Plane.007')
me_plane_007.from_pydata([(-0.8889, -0.5, 0.0), (0.8889, -0.5, 0.0), (-0.8889, 0.5, 0.0), (0.8889, 0.5, 0.0)], [], [(0, 1, 3, 2)])
_uv = me_plane_007.uv_layers.new(name='UVMap')
_uv.uv.foreach_set('vector', [0.0, 0.0, 1.0, 0.0, 1.0, 1.0, 0.0, 1.0])
me_plane_007.materials.append(mat_vlcsnap_00012)
me_plane_007.use_remesh_preserve_volume = False
me_plane_007.use_remesh_preserve_attributes = False
me_plane_007.use_mirror_vertex_groups = False
me_plane_007.update()
me_plane_006 = bpy.data.meshes.new('Plane.006')
me_plane_006.from_pydata([(-0.8889, -0.5, 0.0), (0.8889, -0.5, 0.0), (-0.8889, 0.5, 0.0), (0.8889, 0.5, 0.0)], [], [(0, 1, 3, 2)])
_uv = me_plane_006.uv_layers.new(name='UVMap')
_uv.uv.foreach_set('vector', [0.0, 0.0, 1.0, 0.0, 1.0, 1.0, 0.0, 1.0])
me_plane_006.materials.append(mat_vlcsnap_00011)
me_plane_006.use_remesh_preserve_volume = False
me_plane_006.use_remesh_preserve_attributes = False
me_plane_006.use_mirror_vertex_groups = False
me_plane_006.update()
me_plane_005 = bpy.data.meshes.new('Plane.005')
me_plane_005.from_pydata([(-0.8889, -0.5, 0.0), (0.8889, -0.5, 0.0), (-0.8889, 0.5, 0.0), (0.8889, 0.5, 0.0)], [], [(0, 1, 3, 2)])
_uv = me_plane_005.uv_layers.new(name='UVMap')
_uv.uv.foreach_set('vector', [0.0, 0.0, 1.0, 0.0, 1.0, 1.0, 0.0, 1.0])
me_plane_005.materials.append(mat_vlcsnap_00008)
me_plane_005.use_remesh_preserve_volume = False
me_plane_005.use_remesh_preserve_attributes = False
me_plane_005.use_mirror_vertex_groups = False
me_plane_005.update()
me_plane_004 = bpy.data.meshes.new('Plane.004')
me_plane_004.from_pydata([(-0.8889, -0.5, 0.0), (0.8889, -0.5, 0.0), (-0.8889, 0.5, 0.0), (0.8889, 0.5, 0.0)], [], [(0, 1, 3, 2)])
_uv = me_plane_004.uv_layers.new(name='UVMap')
_uv.uv.foreach_set('vector', [0.0, 0.0, 1.0, 0.0, 1.0, 1.0, 0.0, 1.0])
me_plane_004.materials.append(mat_vlcsnap_00007)
me_plane_004.use_remesh_preserve_volume = False
me_plane_004.use_remesh_preserve_attributes = False
me_plane_004.use_mirror_vertex_groups = False
me_plane_004.update()
me_plane_003 = bpy.data.meshes.new('Plane.003')
me_plane_003.from_pydata([(-0.8889, -0.5, 0.0), (0.8889, -0.5, 0.0), (-0.8889, 0.5, 0.0), (0.8889, 0.5, 0.0)], [], [(0, 1, 3, 2)])
_uv = me_plane_003.uv_layers.new(name='UVMap')
_uv.uv.foreach_set('vector', [0.0, 0.0, 1.0, 0.0, 1.0, 1.0, 0.0, 1.0])
me_plane_003.materials.append(mat_vlcsnap_00005)
me_plane_003.use_remesh_preserve_volume = False
me_plane_003.use_remesh_preserve_attributes = False
me_plane_003.use_mirror_vertex_groups = False
me_plane_003.update()
me_plane_002 = bpy.data.meshes.new('Plane.002')
me_plane_002.from_pydata([(-0.8889, -0.5, 0.0), (0.8889, -0.5, 0.0), (-0.8889, 0.5, 0.0), (0.8889, 0.5, 0.0)], [], [(0, 1, 3, 2)])
_uv = me_plane_002.uv_layers.new(name='UVMap')
_uv.uv.foreach_set('vector', [0.0, 0.0, 1.0, 0.0, 1.0, 1.0, 0.0, 1.0])
me_plane_002.materials.append(mat_vlcsnap_00004)
me_plane_002.use_remesh_preserve_volume = False
me_plane_002.use_remesh_preserve_attributes = False
me_plane_002.use_mirror_vertex_groups = False
me_plane_002.update()
me_plane_001 = bpy.data.meshes.new('Plane.001')
me_plane_001.from_pydata([(-0.8889, -0.5, 0.0), (0.8889, -0.5, 0.0), (-0.8889, 0.5, 0.0), (0.8889, 0.5, 0.0)], [], [(0, 1, 3, 2)])
_uv = me_plane_001.uv_layers.new(name='UVMap')
_uv.uv.foreach_set('vector', [0.0, 0.0, 1.0, 0.0, 1.0, 1.0, 0.0, 1.0])
me_plane_001.materials.append(mat_vlcsnap_00002)
me_plane_001.use_remesh_preserve_volume = False
me_plane_001.use_remesh_preserve_attributes = False
me_plane_001.use_mirror_vertex_groups = False
me_plane_001.update()
me_plane = bpy.data.meshes.new('Plane')
me_plane.from_pydata([(-0.5, -0.5, 0.0), (0.5, -0.5, 0.0), (-0.5, 0.5, 0.0), (0.5, 0.5, 0.0)], [], [(0, 1, 3, 2)])
_uv = me_plane.uv_layers.new(name='UVMap')
_uv.uv.foreach_set('vector', [0.0, 0.0, 1.0, 0.0, 1.0, 1.0, 0.0, 1.0])
me_plane.materials.append(mat_grindcore)
me_plane.use_remesh_preserve_volume = False
me_plane.use_remesh_preserve_attributes = False
me_plane.use_mirror_vertex_groups = False
me_plane.update()

# ---- objects
ob_slide_39 = bpy.data.objects.new('slide_39', me_plane_039)
ob_slide_38 = bpy.data.objects.new('slide_38', me_plane_038)
ob_slide_37 = bpy.data.objects.new('slide_37', me_plane_037)
ob_slide_36 = bpy.data.objects.new('slide_36', me_plane_036)
ob_slide_35 = bpy.data.objects.new('slide_35', me_plane_035)
ob_slide_34 = bpy.data.objects.new('slide_34', me_plane_034)
ob_slide_33 = bpy.data.objects.new('slide_33', me_plane_033)
ob_slide_32 = bpy.data.objects.new('slide_32', me_plane_032)
ob_slide_31 = bpy.data.objects.new('slide_31', me_plane_031)
ob_slide_30 = bpy.data.objects.new('slide_30', me_plane_030)
ob_slide_29 = bpy.data.objects.new('slide_29', me_plane_029)
ob_slide_28 = bpy.data.objects.new('slide_28', me_plane_028)
ob_slide_27 = bpy.data.objects.new('slide_27', me_plane_027)
ob_slide_26 = bpy.data.objects.new('slide_26', me_plane_026)
ob_slide_25 = bpy.data.objects.new('slide_25', me_plane_025)
ob_slide_24 = bpy.data.objects.new('slide_24', me_plane_024)
ob_slide_23 = bpy.data.objects.new('slide_23', me_plane_023)
ob_slide_22 = bpy.data.objects.new('slide_22', me_plane_022)
ob_slide_21 = bpy.data.objects.new('slide_21', me_plane_021)
ob_slide_20 = bpy.data.objects.new('slide_20', me_plane_020)
ob_slide_19 = bpy.data.objects.new('slide_19', me_plane_019)
ob_slide_18 = bpy.data.objects.new('slide_18', me_plane_018)
ob_slide_17 = bpy.data.objects.new('slide_17', me_plane_017)
ob_slide_16 = bpy.data.objects.new('slide_16', me_plane_016)
ob_slide_15 = bpy.data.objects.new('slide_15', me_plane_015)
ob_slide_14 = bpy.data.objects.new('slide_14', me_plane_014)
ob_slide_13 = bpy.data.objects.new('slide_13', me_plane_013)
ob_slide_12 = bpy.data.objects.new('slide_12', me_plane_012)
ob_slide_11 = bpy.data.objects.new('slide_11', me_plane_011)
ob_slide_10 = bpy.data.objects.new('slide_10', me_plane_010)
ob_slide_9 = bpy.data.objects.new('slide_9', me_plane_009)
ob_slide_8 = bpy.data.objects.new('slide_8', me_plane_008)
ob_slide_7 = bpy.data.objects.new('slide_7', me_plane_007)
ob_slide_6 = bpy.data.objects.new('slide_6', me_plane_006)
ob_slide_5 = bpy.data.objects.new('slide_5', me_plane_005)
ob_slide_4 = bpy.data.objects.new('slide_4', me_plane_004)
ob_slide_3 = bpy.data.objects.new('slide_3', me_plane_003)
ob_slide_2 = bpy.data.objects.new('slide_2', me_plane_002)
ob_slide_1 = bpy.data.objects.new('slide_1', me_plane_001)
ob_slide_0 = bpy.data.objects.new('slide_0', me_plane)
ob_camera = bpy.data.objects.new('Camera', cam_camera)

# ---- transforms, parenting, visibility, modifiers, constraints
ob_slide_39.location = (78.0, 0.0, 0.0)
ob_slide_39.lineart.crease_threshold = 0.0
ob_slide_38.location = (76.0, 0.0, 0.0)
ob_slide_38.lineart.crease_threshold = 0.0
ob_slide_37.location = (74.0, 0.0, 0.0)
ob_slide_37.lineart.crease_threshold = 0.0
ob_slide_36.location = (72.0, 0.0, 0.0)
ob_slide_36.lineart.crease_threshold = 0.0
ob_slide_35.location = (70.0, 0.0, 0.0)
ob_slide_35.lineart.crease_threshold = 0.0
ob_slide_34.location = (68.0, 0.0, 0.0)
ob_slide_34.lineart.crease_threshold = 0.0
ob_slide_33.location = (66.0, 0.0, 0.0)
ob_slide_33.lineart.crease_threshold = 0.0
ob_slide_32.location = (64.0, 0.0, 0.0)
ob_slide_32.lineart.crease_threshold = 0.0
ob_slide_31.location = (62.0, 0.0, 0.0)
ob_slide_31.lineart.crease_threshold = 0.0
ob_slide_30.location = (60.0, 0.0, 0.0)
ob_slide_30.lineart.crease_threshold = 0.0
ob_slide_29.location = (58.0, 0.0, 0.0)
ob_slide_29.lineart.crease_threshold = 0.0
ob_slide_28.location = (56.0, 0.0, 0.0)
ob_slide_28.lineart.crease_threshold = 0.0
ob_slide_27.location = (54.0, 0.0, 0.0)
ob_slide_27.lineart.crease_threshold = 0.0
ob_slide_26.location = (52.0, 0.0, 0.0)
ob_slide_26.lineart.crease_threshold = 0.0
ob_slide_25.location = (50.0, 0.0, 0.0)
ob_slide_25.lineart.crease_threshold = 0.0
ob_slide_24.location = (48.0, 0.0, 0.0)
ob_slide_24.lineart.crease_threshold = 0.0
ob_slide_23.location = (46.0, 0.0, 0.0)
ob_slide_23.lineart.crease_threshold = 0.0
ob_slide_22.location = (44.0, 0.0, 0.0)
ob_slide_22.lineart.crease_threshold = 0.0
ob_slide_21.location = (42.0, 0.0, 0.0)
ob_slide_21.lineart.crease_threshold = 0.0
ob_slide_20.location = (40.0, 0.0, 0.0)
ob_slide_20.lineart.crease_threshold = 0.0
ob_slide_19.location = (38.0, 0.0, 0.0)
ob_slide_19.lineart.crease_threshold = 0.0
ob_slide_18.location = (36.0, 0.0, 0.0)
ob_slide_18.lineart.crease_threshold = 0.0
ob_slide_17.location = (34.0, 0.0, 0.0)
ob_slide_17.lineart.crease_threshold = 0.0
ob_slide_16.location = (32.0, 0.0, 0.0)
ob_slide_16.lineart.crease_threshold = 0.0
ob_slide_15.location = (30.0, 0.0, 0.0)
ob_slide_15.lineart.crease_threshold = 0.0
ob_slide_14.location = (28.0, 0.0, 0.0)
ob_slide_14.lineart.crease_threshold = 0.0
ob_slide_13.location = (26.0, 0.0, 0.0)
ob_slide_13.lineart.crease_threshold = 0.0
ob_slide_12.location = (24.0, 0.0, 0.0)
ob_slide_12.lineart.crease_threshold = 0.0
ob_slide_11.location = (22.0, 0.0, 0.0)
ob_slide_11.lineart.crease_threshold = 0.0
ob_slide_10.location = (20.0, 0.0, 0.0)
ob_slide_10.lineart.crease_threshold = 0.0
ob_slide_9.location = (18.0, 0.0, 0.0)
ob_slide_9.lineart.crease_threshold = 0.0
ob_slide_8.location = (16.0, 0.0, 0.0)
ob_slide_8.lineart.crease_threshold = 0.0
ob_slide_7.location = (14.0, 0.0, 0.0)
ob_slide_7.lineart.crease_threshold = 0.0
ob_slide_6.location = (12.0, 0.0, 0.0)
ob_slide_6.lineart.crease_threshold = 0.0
ob_slide_5.location = (10.0, 0.0, 0.0)
ob_slide_5.lineart.crease_threshold = 0.0
ob_slide_4.location = (8.0, 0.0, 0.0)
ob_slide_4.lineart.crease_threshold = 0.0
ob_slide_3.location = (6.0, 0.0, 0.0)
ob_slide_3.lineart.crease_threshold = 0.0
ob_slide_2.location = (4.0, 0.0, 0.0)
ob_slide_2.lineart.crease_threshold = 0.0
ob_slide_1.location = (2.0, 0.0, 0.0)
ob_slide_1.lineart.crease_threshold = 0.0
ob_slide_0.location = (0.0, 0.0, 0.0)
ob_slide_0.lineart.crease_threshold = 0.0
ob_camera.location = (0.0, 0.0, 4.153)
ob_camera.lineart.crease_threshold = 0.0

# ---- collection membership
col_collection_1.objects.link(ob_slide_39)
col_collection_1.objects.link(ob_slide_38)
col_collection_1.objects.link(ob_slide_37)
col_collection_1.objects.link(ob_slide_36)
col_collection_1.objects.link(ob_slide_35)
col_collection_1.objects.link(ob_slide_34)
col_collection_1.objects.link(ob_slide_33)
col_collection_1.objects.link(ob_slide_32)
col_collection_1.objects.link(ob_slide_31)
col_collection_1.objects.link(ob_slide_30)
col_collection_1.objects.link(ob_slide_29)
col_collection_1.objects.link(ob_slide_28)
col_collection_1.objects.link(ob_slide_27)
col_collection_1.objects.link(ob_slide_26)
col_collection_1.objects.link(ob_slide_25)
col_collection_1.objects.link(ob_slide_24)
col_collection_1.objects.link(ob_slide_23)
col_collection_1.objects.link(ob_slide_22)
col_collection_1.objects.link(ob_slide_21)
col_collection_1.objects.link(ob_slide_20)
col_collection_1.objects.link(ob_slide_19)
col_collection_1.objects.link(ob_slide_18)
col_collection_1.objects.link(ob_slide_17)
col_collection_1.objects.link(ob_slide_16)
col_collection_1.objects.link(ob_slide_15)
col_collection_1.objects.link(ob_slide_14)
col_collection_1.objects.link(ob_slide_13)
col_collection_1.objects.link(ob_slide_12)
col_collection_1.objects.link(ob_slide_11)
col_collection_1.objects.link(ob_slide_10)
col_collection_1.objects.link(ob_slide_9)
col_collection_1.objects.link(ob_slide_8)
col_collection_1.objects.link(ob_slide_7)
col_collection_1.objects.link(ob_slide_6)
col_collection_1.objects.link(ob_slide_5)
col_collection_1.objects.link(ob_slide_4)
col_collection_1.objects.link(ob_slide_3)
col_collection_1.objects.link(ob_slide_2)
col_collection_1.objects.link(ob_slide_1)
col_collection_1.objects.link(ob_slide_0)
col_collection_1.objects.link(ob_camera)

# ---- scene / render settings (as saved in the file)
scene.camera = ob_camera
scene.frame_start = 1; scene.frame_end = 250; scene.frame_set(4)
scene.render.engine = 'BLENDER_EEVEE_NEXT'
scene.render.resolution_percentage = 50
scene.render.dither_intensity = 0.0
scene.cycles.use_denoising = False
scene.cycles.samples = 10
scene.cycles.sampling_pattern = 'TABULATED_SOBOL'
scene.cycles.light_sampling_threshold = 0.0
scene.cycles.use_adaptive_sampling = False
scene.cycles.use_light_tree = False
scene.cycles.blur_glossy = 0.0
scene.cycles.volume_bounces = 1
scene.cycles.pixel_filter_type = 'GAUSSIAN'
scene.cycles.sample_clamp_indirect = 0.0
scene.view_settings.view_transform = 'Standard'
bpy.context.view_layer.update()

# ---- added for rendering (the .blend has no usable light): sun
light_auto_sun = bpy.data.lights.new('AutoSun', 'SUN')
light_auto_sun.energy = 3.0
light_auto_sun.angle = 0.0523599
ob_auto_sun = bpy.data.objects.new('AutoSun', light_auto_sun)
scene.collection.objects.link(ob_auto_sun)
ob_auto_sun.rotation_euler = (0.872665, 0.174533, 0.523599)
bpy.context.view_layer.update()
